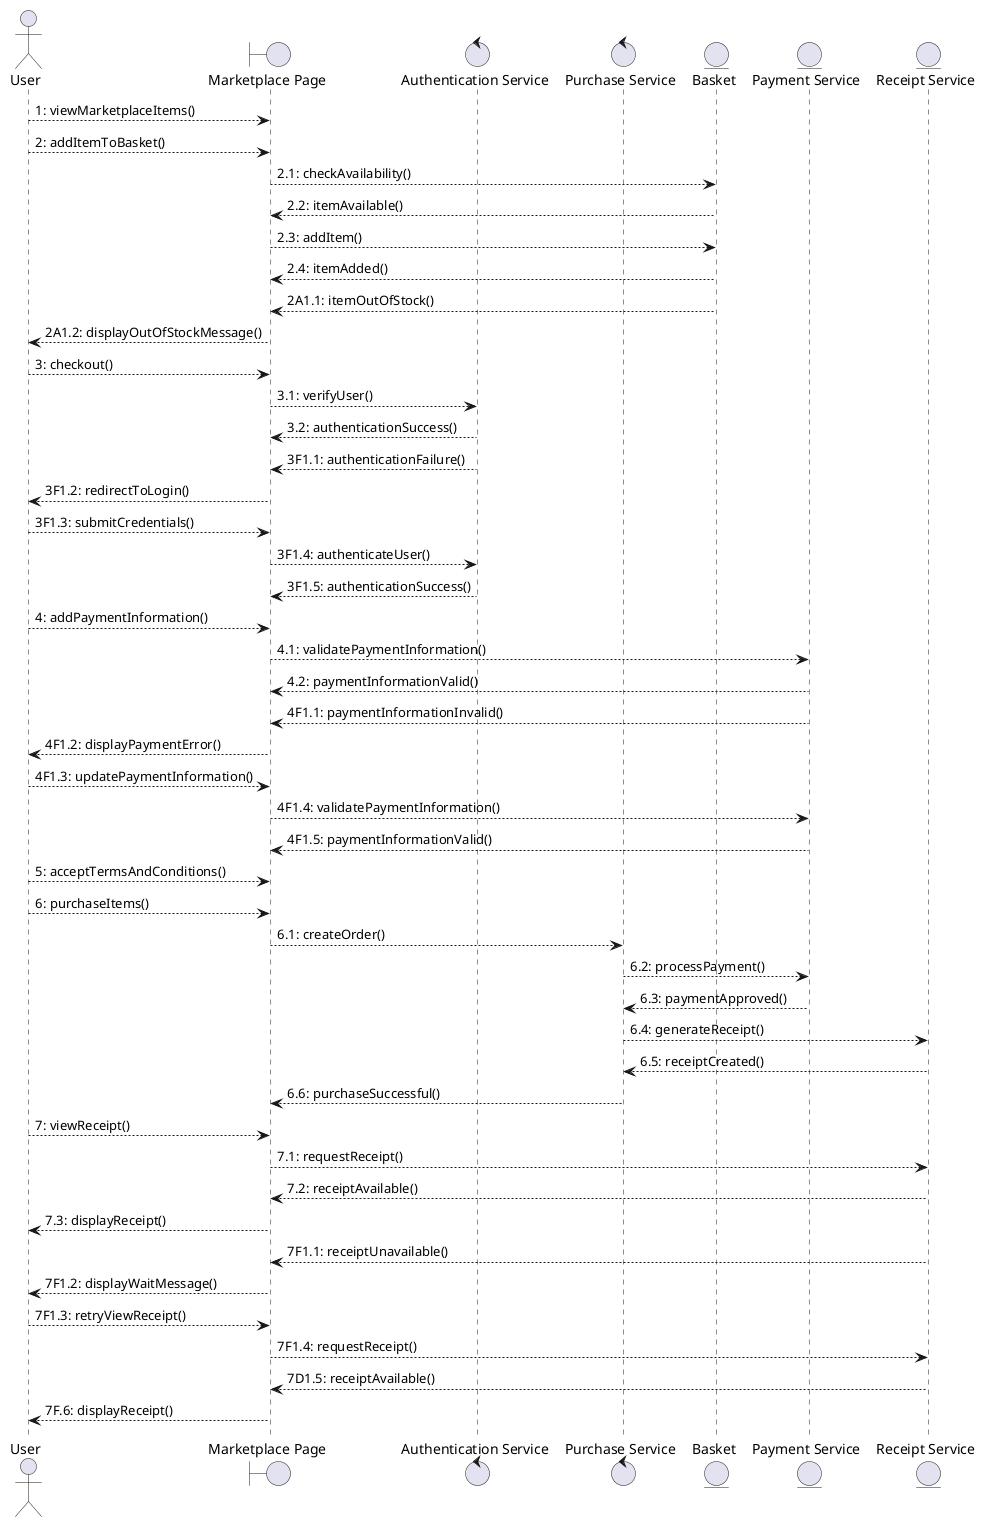

The diagram above was rendered by PlantUML. Its source (embedded in the PNG):
@startuml SequenceMarketplacePurchase

actor User as U

boundary "Marketplace Page" as MP
control "Authentication Service" as A
control "Purchase Service" as PS
entity "Basket" as B
entity "Payment Service" as PAY
entity "Receipt Service" as RS

U --> MP : 1: viewMarketplaceItems()

U --> MP : 2: addItemToBasket()
MP --> B : 2.1: checkAvailability()
B --> MP : 2.2: itemAvailable()
MP --> B : 2.3: addItem()
B --> MP : 2.4: itemAdded()

B --> MP : 2A1.1: itemOutOfStock()
MP --> U : 2A1.2: displayOutOfStockMessage()

U --> MP : 3: checkout()
MP --> A : 3.1: verifyUser()
A --> MP : 3.2: authenticationSuccess()

A --> MP : 3F1.1: authenticationFailure()
MP --> U : 3F1.2: redirectToLogin()
U --> MP : 3F1.3: submitCredentials()
MP --> A : 3F1.4: authenticateUser()
A --> MP : 3F1.5: authenticationSuccess()

U --> MP : 4: addPaymentInformation()
MP --> PAY : 4.1: validatePaymentInformation()
PAY --> MP : 4.2: paymentInformationValid()

PAY --> MP : 4F1.1: paymentInformationInvalid()
MP --> U : 4F1.2: displayPaymentError()
U --> MP : 4F1.3: updatePaymentInformation()
MP --> PAY : 4F1.4: validatePaymentInformation()
PAY --> MP : 4F1.5: paymentInformationValid()

U --> MP : 5: acceptTermsAndConditions()

U --> MP : 6: purchaseItems()
MP --> PS : 6.1: createOrder()
PS --> PAY : 6.2: processPayment()
PAY --> PS : 6.3: paymentApproved()
PS --> RS : 6.4: generateReceipt()
RS --> PS : 6.5: receiptCreated()
PS --> MP : 6.6: purchaseSuccessful()

U --> MP : 7: viewReceipt()
MP --> RS : 7.1: requestReceipt()
RS --> MP : 7.2: receiptAvailable()
MP --> U : 7.3: displayReceipt()

RS --> MP : 7F1.1: receiptUnavailable()
MP --> U : 7F1.2: displayWaitMessage()
U --> MP : 7F1.3: retryViewReceipt()
MP --> RS : 7F1.4: requestReceipt()
RS --> MP : 7D1.5: receiptAvailable()
MP --> U : 7F.6: displayReceipt()

@enduml